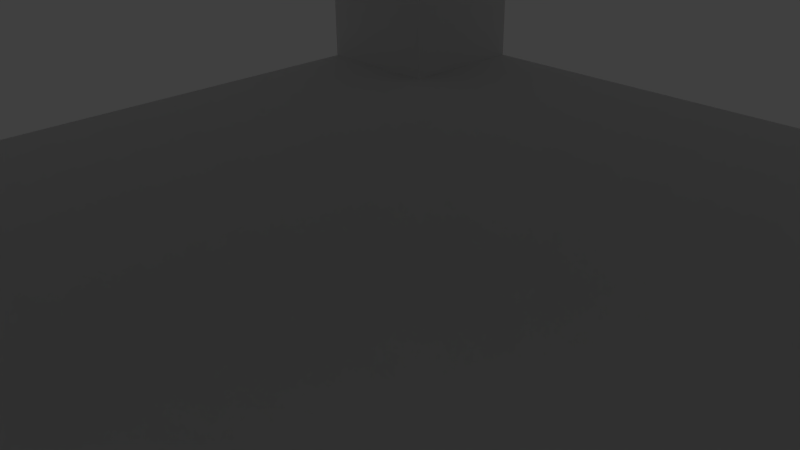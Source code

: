 # Source: tower-segment.blend  (saved by Blender 2.76.0; exported with 4.5.12 LTS)
import bpy
from mathutils import Matrix  # noqa: F401  (used for matrix-valued properties, if any)

bpy.ops.wm.read_factory_settings(use_empty=True)
scene = bpy.context.scene
scene.name = 'Scene'

# ---- collections
col_collection_1 = bpy.data.collections.new('Collection 1'); scene.collection.children.link(col_collection_1)

# ---- materials (node trees are filled in below, after node groups)
mat_material = bpy.data.materials.new('Material')
mat_material.alpha_threshold = 0.0
mat_material.use_transparent_shadow = False
mat_material.roughness = 0.5
mat_material.line_color = (0.0, 0.0, 0.0, 1.0)

# ---- material node trees

# ---- world
world_world = bpy.data.worlds.new('World'); scene.world = world_world
world_world.color = (0.05088, 0.05088, 0.05088)
world_world.use_sun_shadow = False
world_world.sun_shadow_jitter_overblur = 0.0
world_world.cycles.sampling_method = 'MANUAL'
world_world.cycles.sample_map_resolution = 256

# ---- cameras
cam_camera = bpy.data.cameras.new('Camera')
cam_camera.clip_end = 100.0
cam_camera.lens = 35.0
cam_camera.sensor_width = 32.0
cam_camera.sensor_height = 18.0
cam_camera.ortho_scale = 7.314
cam_camera.dof.focus_distance = 0.0
cam_camera.dof.aperture_fstop = 128.0

# ---- lights
light_lamp = bpy.data.lights.new('Lamp', 'POINT')
light_lamp.transmission_factor = 0.0
light_lamp.cutoff_distance = 30.0
light_lamp.energy = 100.0
light_lamp.shadow_buffer_clip_start = 1.001
light_lamp.shadow_soft_size = 0.1
light_lamp.shadow_maximum_resolution = 0.006
light_lamp.use_absolute_resolution = True
light_lamp.cycles.use_multiple_importance_sampling = False

# ---- meshes
me_cube = bpy.data.meshes.new('Cube')
me_cube.from_pydata([(1.0, 1.0, -1.0), (1.0, -1.0, -1.0), (-1.0, -1.0, -1.0), (-1.0, 1.0, -1.0), (1.0, 1.0, 1.0), (1.0, -1.0, 1.0), (-1.0, -1.0, 1.0), (-1.0, 1.0, 1.0), (1.0, 0.8, -1.0), (1.0, -0.8, -1.0), (0.8, 1.0, -1.0), (-0.8, 1.0, -1.0), (1.0, 1.0, -0.6), (1.0, 1.0, 0.6), (0.8, -1.0, -1.0), (-0.8, -1.0, -1.0), (1.0, -1.0, -0.6), (1.0, -1.0, 0.6), (-1.0, -0.8, -1.0), (-1.0, 0.8, -1.0), (-1.0, -1.0, -0.6), (-1.0, -1.0, 0.6), (-1.0, 1.0, -0.6), (-1.0, 1.0, 0.6), (1.0, 0.8, 1.0), (1.0, -0.8, 1.0), (0.8, 1.0, 1.0), (-0.8, 1.0, 1.0), (0.8, -1.0, 1.0), (-0.8, -1.0, 1.0), (-1.0, -0.8, 1.0), (-1.0, 0.8, 1.0), (0.8, 1.0, 0.6), (-0.8, 1.0, 0.6), (0.8, 1.0, -0.6), (-0.8, 1.0, -0.6), (-1.0, -0.8, -0.6), (-1.0, 0.8, -0.6), (-1.0, -0.8, 0.6), (-1.0, 0.8, 0.6), (0.8, -1.0, -0.6), (-0.8, -1.0, -0.6), (0.8, -1.0, 0.6), (-0.8, -1.0, 0.6), (1.0, 0.8, -0.6), (1.0, -0.8, -0.6), (1.0, 0.8, 0.6), (1.0, -0.8, 0.6), (0.8, 0.8, 1.0), (0.8, -0.8, 1.0), (-0.8, 0.8, 1.0), (-0.8, -0.8, 1.0), (0.8, 0.8, -1.0), (-0.8, 0.8, -1.0), (0.8, -0.8, -1.0), (-0.8, -0.8, -1.0), (0.8, 1.0, 0.6), (-0.8, 1.0, 0.6), (0.8, 1.0, -0.6), (-0.8, 1.0, -0.6), (-0.8, 0.8, -0.6), (-0.8, -0.8, 0.6), (-0.8, 0.8, 0.6), (0.8, -0.8, -0.6), (-0.8, -0.8, -0.6), (0.8, 0.8, -0.6), (0.8, 0.8, 0.6), (0.8, -0.8, 0.6)], [], [(55, 15, 2, 18), (51, 30, 6, 29), (47, 25, 5, 17), (43, 29, 6, 21), (39, 31, 7, 23), (35, 11, 3, 22), (27, 33, 23, 7), (33, 35, 22, 23), (4, 13, 32, 26), (26, 32, 33, 27), (13, 12, 34, 32), (32, 34, 58, 56), (12, 0, 10, 34), (34, 10, 11, 35), (19, 37, 22, 3), (37, 39, 23, 22), (2, 20, 36, 18), (18, 36, 37, 19), (20, 21, 38, 36), (39, 37, 60, 62), (21, 6, 30, 38), (38, 30, 31, 39), (15, 41, 20, 2), (41, 43, 21, 20), (1, 16, 40, 14), (14, 40, 41, 15), (16, 17, 42, 40), (40, 42, 67, 63), (17, 5, 28, 42), (42, 28, 29, 43), (9, 45, 16, 1), (45, 47, 17, 16), (0, 12, 44, 8), (8, 44, 45, 9), (12, 13, 46, 44), (46, 47, 67, 66), (13, 4, 24, 46), (46, 24, 25, 47), (25, 49, 28, 5), (49, 51, 29, 28), (4, 26, 48, 24), (24, 48, 49, 25), (26, 27, 50, 48), (48, 50, 51, 49), (27, 7, 31, 50), (50, 31, 30, 51), (11, 53, 19, 3), (53, 55, 18, 19), (0, 8, 52, 10), (10, 52, 53, 11), (8, 9, 54, 52), (52, 54, 55, 53), (9, 1, 14, 54), (54, 14, 15, 55), (33, 32, 56, 57), (35, 33, 57, 59), (34, 35, 59, 58), (38, 39, 62, 61), (37, 36, 64, 60), (41, 40, 63, 64), (45, 63, 67, 47), (44, 46, 66, 65), (44, 65, 63, 45), (42, 43, 61, 67), (58, 59, 60, 65), (58, 65, 66, 56), (56, 66, 62, 57), (59, 57, 62, 60), (36, 38, 61, 64), (41, 64, 61, 43), (60, 64, 63, 65), (61, 62, 66, 67)])
me_cube.materials.append(mat_material)
me_cube.use_remesh_preserve_volume = False
me_cube.use_remesh_preserve_attributes = False
me_cube.use_mirror_vertex_groups = False
me_cube.update()

# ---- objects
ob_cube = bpy.data.objects.new('Cube', me_cube)
ob_lamp = bpy.data.objects.new('Lamp', light_lamp)
ob_camera = bpy.data.objects.new('Camera', cam_camera)

# ---- transforms, parenting, visibility, modifiers, constraints
ob_cube.location = (0.0, 0.0, 0.0)
ob_cube.scale = (50.0, 50.0, 25.0)
ob_cube.lock_rotations_4d = False
ob_cube.empty_display_type = 'ARROWS'
ob_cube.lineart.crease_threshold = 0.0
ob_lamp.location = (4.076, 1.005, 5.904)
ob_lamp.rotation_euler = (0.6503, 0.05522, 1.866)
ob_lamp.lock_rotations_4d = False
ob_lamp.empty_display_type = 'ARROWS'
ob_lamp.color = (0.0, 0.0, 0.0, 0.0)
ob_lamp.lineart.crease_threshold = 0.0
ob_camera.location = (7.481, -6.508, 5.344)
ob_camera.rotation_euler = (1.109, 0.01082, 0.8149)
ob_camera.lock_rotations_4d = False
ob_camera.empty_display_type = 'ARROWS'
ob_camera.color = (0.0, 0.0, 0.0, 0.0)
ob_camera.display_type = 'WIRE'
ob_camera.lineart.crease_threshold = 0.0

# ---- collection membership
col_collection_1.objects.link(ob_cube)
col_collection_1.objects.link(ob_lamp)
col_collection_1.objects.link(ob_camera)

# ---- scene / render settings (as saved in the file)
scene.camera = ob_camera
scene.frame_start = 1; scene.frame_end = 250; scene.frame_set(261)
scene.render.engine = 'BLENDER_EEVEE_NEXT'
scene.render.resolution_percentage = 50
scene.render.dither_intensity = 0.0
scene.cycles.use_denoising = False
scene.cycles.samples = 10
scene.cycles.sampling_pattern = 'TABULATED_SOBOL'
scene.cycles.light_sampling_threshold = 0.0
scene.cycles.use_adaptive_sampling = False
scene.cycles.use_light_tree = False
scene.cycles.blur_glossy = 0.0
scene.cycles.pixel_filter_type = 'GAUSSIAN'
scene.cycles.sample_clamp_indirect = 0.0
scene.view_settings.view_transform = 'Standard'
bpy.context.view_layer.update()
